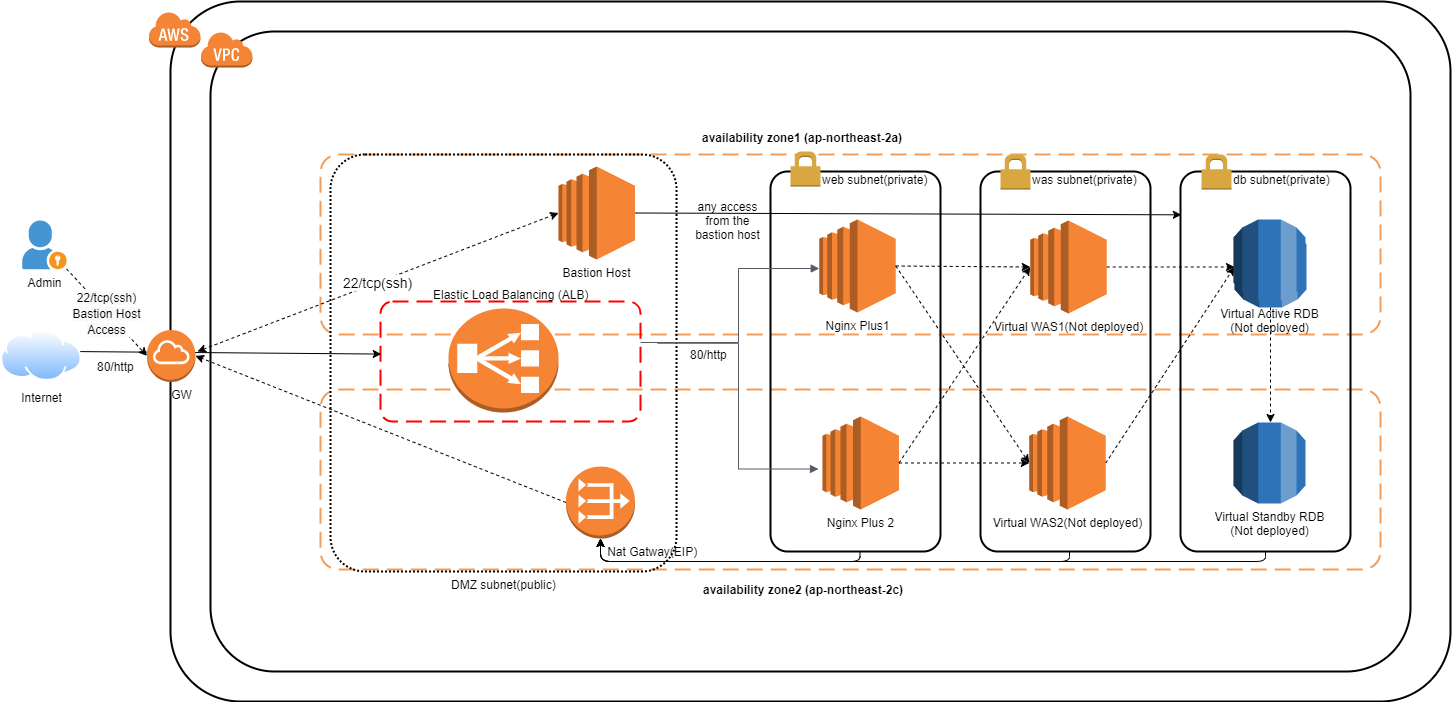

The diagram above was exported from draw.io. Its source (the exported page's mxGraphModel, read from the mxfile embedded in the PNG):
<mxGraphModel dx="1422" dy="794" grid="1" gridSize="10" guides="1" tooltips="1" connect="1" arrows="1" fold="1" page="1" pageScale="1" pageWidth="827" pageHeight="1169" math="0" shadow="0">
  <root>
    <mxCell id="0" />
    <mxCell id="1" parent="0" />
    <mxCell id="jq2Oelhgm2ki6Z78_Ahq-8" value="" style="rounded=1;arcSize=10;dashed=1;strokeColor=#F59D56;fillColor=none;gradientColor=none;dashPattern=8 4;strokeWidth=2;" parent="1" vertex="1">
      <mxGeometry x="330" y="173" width="1060" height="180" as="geometry" />
    </mxCell>
    <mxCell id="jq2Oelhgm2ki6Z78_Ahq-11" value="" style="rounded=1;arcSize=10;dashed=1;strokeColor=#F59D56;fillColor=none;gradientColor=none;dashPattern=8 4;strokeWidth=2;" parent="1" vertex="1">
      <mxGeometry x="330" y="408" width="1060" height="180" as="geometry" />
    </mxCell>
    <mxCell id="jq2Oelhgm2ki6Z78_Ahq-16" value="" style="rounded=1;arcSize=10;dashed=0;fillColor=none;gradientColor=none;strokeWidth=2;" parent="1" vertex="1">
      <mxGeometry x="220" y="50" width="1200" height="640" as="geometry" />
    </mxCell>
    <mxCell id="jq2Oelhgm2ki6Z78_Ahq-17" value="" style="dashed=0;html=1;shape=mxgraph.aws3.virtual_private_cloud;fillColor=#F58536;gradientColor=none;dashed=0;" parent="1" vertex="1">
      <mxGeometry x="210" y="50" width="52" height="36" as="geometry" />
    </mxCell>
    <mxCell id="jq2Oelhgm2ki6Z78_Ahq-20" value="" style="rounded=1;arcSize=10;dashed=0;fillColor=none;gradientColor=none;strokeWidth=2;" parent="1" vertex="1">
      <mxGeometry x="180" y="20" width="1280" height="700" as="geometry" />
    </mxCell>
    <mxCell id="jq2Oelhgm2ki6Z78_Ahq-21" value="" style="dashed=0;html=1;shape=mxgraph.aws3.cloud;fillColor=#F58536;gradientColor=none;dashed=0;" parent="1" vertex="1">
      <mxGeometry x="158" y="30" width="52" height="36" as="geometry" />
    </mxCell>
    <mxCell id="jq2Oelhgm2ki6Z78_Ahq-30" value="" style="rounded=1;arcSize=10;dashed=0;fillColor=none;gradientColor=none;strokeWidth=2;" parent="1" vertex="1">
      <mxGeometry x="780" y="190" width="170" height="380" as="geometry" />
    </mxCell>
    <mxCell id="jq2Oelhgm2ki6Z78_Ahq-31" value="" style="dashed=0;html=1;shape=mxgraph.aws3.permissions;fillColor=#D9A741;gradientColor=none;dashed=0;" parent="1" vertex="1">
      <mxGeometry x="800" y="170" width="30" height="35" as="geometry" />
    </mxCell>
    <mxCell id="jq2Oelhgm2ki6Z78_Ahq-38" value="" style="rounded=1;arcSize=10;dashed=0;fillColor=none;gradientColor=none;strokeWidth=2;" parent="1" vertex="1">
      <mxGeometry x="990" y="190" width="170" height="380" as="geometry" />
    </mxCell>
    <mxCell id="jq2Oelhgm2ki6Z78_Ahq-39" value="" style="rounded=1;arcSize=10;dashed=0;fillColor=none;gradientColor=none;strokeWidth=2;" parent="1" vertex="1">
      <mxGeometry x="1190" y="190" width="170" height="380" as="geometry" />
    </mxCell>
    <mxCell id="jq2Oelhgm2ki6Z78_Ahq-40" value="" style="dashed=0;html=1;shape=mxgraph.aws3.permissions;fillColor=#D9A741;gradientColor=none;dashed=0;" parent="1" vertex="1">
      <mxGeometry x="1010" y="173" width="30" height="35" as="geometry" />
    </mxCell>
    <mxCell id="jq2Oelhgm2ki6Z78_Ahq-41" value="" style="dashed=0;html=1;shape=mxgraph.aws3.permissions;fillColor=#D9A741;gradientColor=none;dashed=0;" parent="1" vertex="1">
      <mxGeometry x="1211" y="173" width="30" height="35" as="geometry" />
    </mxCell>
    <mxCell id="jq2Oelhgm2ki6Z78_Ahq-42" value="was subnet(private)" style="text;html=1;" parent="1" vertex="1">
      <mxGeometry x="1040" y="185" width="90" height="30" as="geometry" />
    </mxCell>
    <mxCell id="jq2Oelhgm2ki6Z78_Ahq-43" value="web subnet(private)" style="text;html=1;" parent="1" vertex="1">
      <mxGeometry x="830" y="185" width="90" height="20" as="geometry" />
    </mxCell>
    <mxCell id="jq2Oelhgm2ki6Z78_Ahq-44" value="db subnet(private)" style="text;html=1;" parent="1" vertex="1">
      <mxGeometry x="1241" y="185" width="90" height="30" as="geometry" />
    </mxCell>
    <mxCell id="jq2Oelhgm2ki6Z78_Ahq-45" value="&lt;b&gt;availability zone2 (ap-northeast-2c)&lt;/b&gt;" style="text;html=1;" parent="1" vertex="1">
      <mxGeometry x="711" y="595" width="90" height="30" as="geometry" />
    </mxCell>
    <mxCell id="jq2Oelhgm2ki6Z78_Ahq-46" value="&lt;b&gt;availability zone1 (ap-northeast-2a)&lt;/b&gt;" style="text;html=1;" parent="1" vertex="1">
      <mxGeometry x="710" y="143" width="90" height="30" as="geometry" />
    </mxCell>
    <mxCell id="jq2Oelhgm2ki6Z78_Ahq-47" value="" style="rounded=1;arcSize=10;dashed=1;fillColor=none;gradientColor=none;dashPattern=1 1;strokeWidth=2;" parent="1" vertex="1">
      <mxGeometry x="340" y="173" width="346" height="417" as="geometry" />
    </mxCell>
    <mxCell id="jq2Oelhgm2ki6Z78_Ahq-48" value="DMZ subnet(public)" style="text;html=1;" parent="1" vertex="1">
      <mxGeometry x="459" y="590" width="90" height="30" as="geometry" />
    </mxCell>
    <mxCell id="jq2Oelhgm2ki6Z78_Ahq-49" value="Nginx Plus1" style="outlineConnect=0;dashed=0;verticalLabelPosition=bottom;verticalAlign=top;align=center;html=1;shape=mxgraph.aws3.ec2;fillColor=#F58534;gradientColor=none;" parent="1" vertex="1">
      <mxGeometry x="828.75" y="238" width="76.5" height="93" as="geometry" />
    </mxCell>
    <mxCell id="jq2Oelhgm2ki6Z78_Ahq-50" value="Nginx Plus 2" style="outlineConnect=0;dashed=0;verticalLabelPosition=bottom;verticalAlign=top;align=center;html=1;shape=mxgraph.aws3.ec2;fillColor=#F58534;gradientColor=none;" parent="1" vertex="1">
      <mxGeometry x="832" y="435" width="76.5" height="93" as="geometry" />
    </mxCell>
    <mxCell id="jq2Oelhgm2ki6Z78_Ahq-51" value="Virtual WAS2(Not deployed)" style="outlineConnect=0;dashed=0;verticalLabelPosition=bottom;verticalAlign=top;align=center;html=1;shape=mxgraph.aws3.ec2;fillColor=#F58534;gradientColor=none;" parent="1" vertex="1">
      <mxGeometry x="1038.75" y="435" width="76.5" height="93" as="geometry" />
    </mxCell>
    <mxCell id="jq2Oelhgm2ki6Z78_Ahq-52" value="Virtual WAS1(Not deployed)" style="outlineConnect=0;dashed=0;verticalLabelPosition=bottom;verticalAlign=top;align=center;html=1;shape=mxgraph.aws3.ec2;fillColor=#F58534;gradientColor=none;" parent="1" vertex="1">
      <mxGeometry x="1039.75" y="239" width="76.5" height="93" as="geometry" />
    </mxCell>
    <mxCell id="jq2Oelhgm2ki6Z78_Ahq-55" value="Virtual Standby RDB&lt;br&gt;(Not deployed)" style="outlineConnect=0;dashed=0;verticalLabelPosition=bottom;verticalAlign=top;align=center;html=1;shape=mxgraph.aws3.rds;fillColor=#2E73B8;gradientColor=none;" parent="1" vertex="1">
      <mxGeometry x="1243" y="441" width="72" height="81" as="geometry" />
    </mxCell>
    <mxCell id="jq2Oelhgm2ki6Z78_Ahq-56" value="" style="outlineConnect=0;dashed=0;verticalLabelPosition=bottom;verticalAlign=top;align=center;html=1;shape=mxgraph.aws3.rds;fillColor=#2E73B8;gradientColor=none;" parent="1" vertex="1">
      <mxGeometry x="1244" y="245" width="72" height="81" as="geometry" />
    </mxCell>
    <mxCell id="jq2Oelhgm2ki6Z78_Ahq-57" value="" style="outlineConnect=0;dashed=0;verticalLabelPosition=bottom;verticalAlign=top;align=center;html=1;shape=mxgraph.aws3.classic_load_balancer;fillColor=#F58534;gradientColor=none;" parent="1" vertex="1">
      <mxGeometry x="458" y="327" width="110" height="104" as="geometry" />
    </mxCell>
    <mxCell id="jq2Oelhgm2ki6Z78_Ahq-58" value="" style="rounded=1;arcSize=10;dashed=1;strokeColor=#ff0000;fillColor=none;gradientColor=none;dashPattern=8 4;strokeWidth=2;" parent="1" vertex="1">
      <mxGeometry x="390" y="320" width="260" height="120" as="geometry" />
    </mxCell>
    <mxCell id="jq2Oelhgm2ki6Z78_Ahq-59" value="&amp;nbsp; &amp;nbsp; &amp;nbsp; &amp;nbsp; &amp;nbsp; &amp;nbsp; Elastic Load Balancing (ALB)" style="text;html=1;" parent="1" vertex="1">
      <mxGeometry x="400.5" y="300" width="90" height="30" as="geometry" />
    </mxCell>
    <mxCell id="jq2Oelhgm2ki6Z78_Ahq-63" value="" style="edgeStyle=orthogonalEdgeStyle;html=1;endArrow=block;elbow=vertical;startArrow=none;endFill=1;strokeColor=#545B64;rounded=0;" parent="1" source="jq2Oelhgm2ki6Z78_Ahq-58" target="jq2Oelhgm2ki6Z78_Ahq-49" edge="1">
      <mxGeometry width="100" relative="1" as="geometry">
        <mxPoint x="758" y="417" as="sourcePoint" />
        <mxPoint x="858" y="417" as="targetPoint" />
        <Array as="points">
          <mxPoint x="748" y="361" />
          <mxPoint x="748" y="287" />
        </Array>
      </mxGeometry>
    </mxCell>
    <mxCell id="jq2Oelhgm2ki6Z78_Ahq-64" value="" style="edgeStyle=orthogonalEdgeStyle;html=1;endArrow=block;elbow=vertical;startArrow=none;endFill=1;strokeColor=#545B64;rounded=0;exitX=1;exitY=0.5;exitDx=0;exitDy=0;entryX=0;entryY=0.5;entryDx=0;entryDy=0;entryPerimeter=0;" parent="1" edge="1">
      <mxGeometry width="100" relative="1" as="geometry">
        <mxPoint x="667" y="361.75" as="sourcePoint" />
        <mxPoint x="828" y="487.5" as="targetPoint" />
        <Array as="points">
          <mxPoint x="748" y="362" />
          <mxPoint x="748" y="488" />
        </Array>
      </mxGeometry>
    </mxCell>
    <mxCell id="jq2Oelhgm2ki6Z78_Ahq-65" value="80/http" style="text;html=1;" parent="1" vertex="1">
      <mxGeometry x="698" y="360" width="90" height="20" as="geometry" />
    </mxCell>
    <mxCell id="jq2Oelhgm2ki6Z78_Ahq-67" value="" style="endArrow=classic;html=1;entryX=0.003;entryY=0.438;entryDx=0;entryDy=0;entryPerimeter=0;" parent="1" target="jq2Oelhgm2ki6Z78_Ahq-58" edge="1">
      <mxGeometry width="50" height="50" relative="1" as="geometry">
        <mxPoint x="80" y="370.00614754098365" as="sourcePoint" />
        <mxPoint x="390" y="380" as="targetPoint" />
      </mxGeometry>
    </mxCell>
    <mxCell id="jq2Oelhgm2ki6Z78_Ahq-68" value="80/http" style="text;html=1;" parent="1" vertex="1">
      <mxGeometry x="105" y="371.5" width="90" height="20" as="geometry" />
    </mxCell>
    <mxCell id="1oPljENQGYp-lRyXMEuR-1" value="Bastion Host" style="outlineConnect=0;dashed=0;verticalLabelPosition=bottom;verticalAlign=top;align=center;html=1;shape=mxgraph.aws3.ec2;fillColor=#F58534;gradientColor=none;" parent="1" vertex="1">
      <mxGeometry x="568" y="185" width="76.5" height="93" as="geometry" />
    </mxCell>
    <mxCell id="1oPljENQGYp-lRyXMEuR-4" value="" style="endArrow=classic;html=1;exitX=1;exitY=0.5;exitDx=0;exitDy=0;exitPerimeter=0;entryX=0.005;entryY=0.114;entryDx=0;entryDy=0;entryPerimeter=0;" parent="1" source="1oPljENQGYp-lRyXMEuR-1" target="jq2Oelhgm2ki6Z78_Ahq-39" edge="1">
      <mxGeometry width="50" height="50" relative="1" as="geometry">
        <mxPoint x="790" y="390" as="sourcePoint" />
        <mxPoint x="1188" y="227" as="targetPoint" />
      </mxGeometry>
    </mxCell>
    <mxCell id="1oPljENQGYp-lRyXMEuR-6" value="any access&lt;br&gt;from the&lt;br&gt;bastion host" style="text;html=1;align=center;verticalAlign=middle;resizable=0;points=[];" parent="1oPljENQGYp-lRyXMEuR-4" vertex="1" connectable="0">
      <mxGeometry x="-0.4241" y="-4" relative="1" as="geometry">
        <mxPoint x="-65" y="2" as="offset" />
      </mxGeometry>
    </mxCell>
    <mxCell id="1oPljENQGYp-lRyXMEuR-7" value="" style="html=1;labelBackgroundColor=#ffffff;startArrow=none;startFill=0;startSize=6;endArrow=classic;endFill=1;endSize=6;jettySize=auto;orthogonalLoop=1;strokeWidth=1;dashed=1;fontSize=14;exitX=1;exitY=0.5;exitDx=0;exitDy=0;exitPerimeter=0;entryX=0;entryY=0.5;entryDx=0;entryDy=0;entryPerimeter=0;" parent="1" source="jq2Oelhgm2ki6Z78_Ahq-50" target="jq2Oelhgm2ki6Z78_Ahq-51" edge="1">
      <mxGeometry width="60" height="60" relative="1" as="geometry">
        <mxPoint x="930" y="290" as="sourcePoint" />
        <mxPoint x="990" y="230" as="targetPoint" />
      </mxGeometry>
    </mxCell>
    <mxCell id="1oPljENQGYp-lRyXMEuR-8" value="" style="html=1;labelBackgroundColor=#ffffff;startArrow=none;startFill=0;startSize=6;endArrow=classic;endFill=1;endSize=6;jettySize=auto;orthogonalLoop=1;strokeWidth=1;dashed=1;fontSize=14;entryX=0;entryY=0.5;entryDx=0;entryDy=0;entryPerimeter=0;exitX=1;exitY=0.5;exitDx=0;exitDy=0;exitPerimeter=0;" parent="1" source="jq2Oelhgm2ki6Z78_Ahq-49" target="jq2Oelhgm2ki6Z78_Ahq-52" edge="1">
      <mxGeometry width="60" height="60" relative="1" as="geometry">
        <mxPoint x="910" y="286" as="sourcePoint" />
        <mxPoint x="1033.5" y="286" as="targetPoint" />
      </mxGeometry>
    </mxCell>
    <mxCell id="1oPljENQGYp-lRyXMEuR-9" value="" style="html=1;labelBackgroundColor=#ffffff;startArrow=none;startFill=0;startSize=6;endArrow=classic;endFill=1;endSize=6;jettySize=auto;orthogonalLoop=1;strokeWidth=1;dashed=1;fontSize=14;exitX=1;exitY=0.5;exitDx=0;exitDy=0;exitPerimeter=0;entryX=0;entryY=0.5;entryDx=0;entryDy=0;entryPerimeter=0;" parent="1" source="jq2Oelhgm2ki6Z78_Ahq-49" target="jq2Oelhgm2ki6Z78_Ahq-51" edge="1">
      <mxGeometry width="60" height="60" relative="1" as="geometry">
        <mxPoint x="913.25" y="296" as="sourcePoint" />
        <mxPoint x="1047.75" y="296.5" as="targetPoint" />
      </mxGeometry>
    </mxCell>
    <mxCell id="1oPljENQGYp-lRyXMEuR-10" value="" style="html=1;labelBackgroundColor=#ffffff;startArrow=none;startFill=0;startSize=6;endArrow=classic;endFill=1;endSize=6;jettySize=auto;orthogonalLoop=1;strokeWidth=1;dashed=1;fontSize=14;exitX=1;exitY=0.5;exitDx=0;exitDy=0;exitPerimeter=0;entryX=0;entryY=0.5;entryDx=0;entryDy=0;entryPerimeter=0;" parent="1" source="jq2Oelhgm2ki6Z78_Ahq-50" target="jq2Oelhgm2ki6Z78_Ahq-52" edge="1">
      <mxGeometry width="60" height="60" relative="1" as="geometry">
        <mxPoint x="913.25" y="296.5" as="sourcePoint" />
        <mxPoint x="1046.75" y="496.5" as="targetPoint" />
      </mxGeometry>
    </mxCell>
    <mxCell id="1oPljENQGYp-lRyXMEuR-12" value="" style="html=1;labelBackgroundColor=#ffffff;startArrow=none;startFill=0;startSize=6;endArrow=classic;endFill=1;endSize=6;jettySize=auto;orthogonalLoop=1;strokeWidth=1;dashed=1;fontSize=14;exitX=1;exitY=0.5;exitDx=0;exitDy=0;exitPerimeter=0;entryX=0;entryY=0.5;entryDx=0;entryDy=0;entryPerimeter=0;" parent="1" source="jq2Oelhgm2ki6Z78_Ahq-52" target="jq2Oelhgm2ki6Z78_Ahq-56" edge="1">
      <mxGeometry width="60" height="60" relative="1" as="geometry">
        <mxPoint x="1130" y="286" as="sourcePoint" />
        <mxPoint x="1264.5" y="286.5" as="targetPoint" />
      </mxGeometry>
    </mxCell>
    <mxCell id="1oPljENQGYp-lRyXMEuR-13" value="" style="html=1;labelBackgroundColor=#ffffff;startArrow=none;startFill=0;startSize=6;endArrow=classic;endFill=1;endSize=6;jettySize=auto;orthogonalLoop=1;strokeWidth=1;dashed=1;fontSize=14;exitX=0.5;exitY=1;exitDx=0;exitDy=0;exitPerimeter=0;entryX=0.5;entryY=0;entryDx=0;entryDy=0;entryPerimeter=0;" parent="1" source="jq2Oelhgm2ki6Z78_Ahq-56" edge="1">
      <mxGeometry width="60" height="60" relative="1" as="geometry">
        <mxPoint x="1281" y="326" as="sourcePoint" />
        <mxPoint x="1280" y="441" as="targetPoint" />
      </mxGeometry>
    </mxCell>
    <mxCell id="1oPljENQGYp-lRyXMEuR-15" value="" style="html=1;labelBackgroundColor=#ffffff;startArrow=none;startFill=0;startSize=6;endArrow=classic;endFill=1;endSize=6;jettySize=auto;orthogonalLoop=1;strokeWidth=1;dashed=1;fontSize=14;exitX=1;exitY=0.5;exitDx=0;exitDy=0;exitPerimeter=0;entryX=0;entryY=0.5;entryDx=0;entryDy=0;entryPerimeter=0;" parent="1" source="jq2Oelhgm2ki6Z78_Ahq-51" target="jq2Oelhgm2ki6Z78_Ahq-56" edge="1">
      <mxGeometry width="60" height="60" relative="1" as="geometry">
        <mxPoint x="1287" y="337" as="sourcePoint" />
        <mxPoint x="1287" y="456" as="targetPoint" />
      </mxGeometry>
    </mxCell>
    <mxCell id="1oPljENQGYp-lRyXMEuR-16" value="Virtual Active RDB&lt;br&gt;(Not deployed)" style="outlineConnect=0;dashed=0;verticalLabelPosition=bottom;verticalAlign=top;align=center;html=1;shape=mxgraph.aws3.rds;fillColor=#2E73B8;gradientColor=none;" parent="1" vertex="1">
      <mxGeometry x="1243" y="238" width="72" height="81" as="geometry" />
    </mxCell>
    <mxCell id="1oPljENQGYp-lRyXMEuR-17" value="Internet" style="aspect=fixed;perimeter=ellipsePerimeter;html=1;align=center;shadow=0;dashed=0;spacingTop=3;image;image=img/lib/active_directory/internet_cloud.svg;" parent="1" vertex="1">
      <mxGeometry x="10" y="348.38" width="81.75" height="51.5" as="geometry" />
    </mxCell>
    <mxCell id="1oPljENQGYp-lRyXMEuR-18" value="&amp;nbsp; &amp;nbsp; &amp;nbsp; GW" style="outlineConnect=0;dashed=0;verticalLabelPosition=bottom;verticalAlign=top;align=center;html=1;shape=mxgraph.aws3.internet_gateway;fillColor=#F58534;gradientColor=none;" parent="1" vertex="1">
      <mxGeometry x="156.5" y="348.38" width="48.5" height="52" as="geometry" />
    </mxCell>
    <mxCell id="1oPljENQGYp-lRyXMEuR-20" value="&amp;nbsp; &amp;nbsp; &amp;nbsp; &amp;nbsp; &amp;nbsp; &amp;nbsp; &amp;nbsp; &amp;nbsp; &amp;nbsp; &amp;nbsp; &amp;nbsp; &amp;nbsp; &amp;nbsp; &amp;nbsp; &amp;nbsp; &amp;nbsp;Nat Gatway(EIP)" style="outlineConnect=0;dashed=0;verticalLabelPosition=bottom;verticalAlign=top;align=center;html=1;shape=mxgraph.aws3.vpc_nat_gateway;fillColor=#F58534;gradientColor=none;" parent="1" vertex="1">
      <mxGeometry x="575.5" y="485" width="69" height="72" as="geometry" />
    </mxCell>
    <mxCell id="1oPljENQGYp-lRyXMEuR-26" value="" style="html=1;labelBackgroundColor=#ffffff;startArrow=none;startFill=0;startSize=6;endArrow=classic;endFill=1;endSize=6;jettySize=auto;orthogonalLoop=1;strokeWidth=1;dashed=1;fontSize=14;exitX=0;exitY=0.5;exitDx=0;exitDy=0;exitPerimeter=0;entryX=1;entryY=0.5;entryDx=0;entryDy=0;entryPerimeter=0;" parent="1" source="1oPljENQGYp-lRyXMEuR-20" target="1oPljENQGYp-lRyXMEuR-18" edge="1">
      <mxGeometry width="60" height="60" relative="1" as="geometry">
        <mxPoint x="864.5" y="485.95" as="sourcePoint" />
        <mxPoint x="230" y="485.0015695067265" as="targetPoint" />
      </mxGeometry>
    </mxCell>
    <mxCell id="1oPljENQGYp-lRyXMEuR-31" value="22/tcp(ssh)" style="html=1;labelBackgroundColor=#ffffff;startArrow=classic;startFill=1;startSize=6;endArrow=classic;endFill=1;endSize=6;jettySize=auto;orthogonalLoop=1;strokeWidth=1;dashed=1;fontSize=14;entryX=0;entryY=0.5;entryDx=0;entryDy=0;entryPerimeter=0;" parent="1" target="1oPljENQGYp-lRyXMEuR-1" edge="1">
      <mxGeometry width="60" height="60" relative="1" as="geometry">
        <mxPoint x="207" y="370" as="sourcePoint" />
        <mxPoint x="550" y="390" as="targetPoint" />
      </mxGeometry>
    </mxCell>
    <mxCell id="1oPljENQGYp-lRyXMEuR-41" value="" style="edgeStyle=segmentEdgeStyle;endArrow=classic;html=1;exitX=0.5;exitY=1;exitDx=0;exitDy=0;" parent="1" source="jq2Oelhgm2ki6Z78_Ahq-39" target="1oPljENQGYp-lRyXMEuR-20" edge="1">
      <mxGeometry width="50" height="50" relative="1" as="geometry">
        <mxPoint x="870" y="450" as="sourcePoint" />
        <mxPoint x="920" y="400" as="targetPoint" />
        <Array as="points">
          <mxPoint x="1275" y="580" />
          <mxPoint x="610" y="580" />
        </Array>
      </mxGeometry>
    </mxCell>
    <mxCell id="1oPljENQGYp-lRyXMEuR-42" value="" style="edgeStyle=segmentEdgeStyle;endArrow=classic;html=1;exitX=0.5;exitY=1;exitDx=0;exitDy=0;" parent="1" edge="1">
      <mxGeometry width="50" height="50" relative="1" as="geometry">
        <mxPoint x="1079" y="570" as="sourcePoint" />
        <mxPoint x="610" y="557" as="targetPoint" />
        <Array as="points">
          <mxPoint x="1079" y="580" />
          <mxPoint x="610" y="580" />
        </Array>
      </mxGeometry>
    </mxCell>
    <mxCell id="1oPljENQGYp-lRyXMEuR-43" value="" style="edgeStyle=segmentEdgeStyle;endArrow=classic;html=1;exitX=0.5;exitY=1;exitDx=0;exitDy=0;" parent="1" edge="1">
      <mxGeometry width="50" height="50" relative="1" as="geometry">
        <mxPoint x="869.5" y="570" as="sourcePoint" />
        <mxPoint x="610" y="557" as="targetPoint" />
        <Array as="points">
          <mxPoint x="870" y="580" />
          <mxPoint x="610" y="580" />
        </Array>
      </mxGeometry>
    </mxCell>
    <mxCell id="1oPljENQGYp-lRyXMEuR-44" value="Admin" style="shadow=0;dashed=0;html=1;strokeColor=none;fillColor=#4495D1;labelPosition=center;verticalLabelPosition=bottom;verticalAlign=top;align=center;outlineConnect=0;shape=mxgraph.veeam.portal_admin;" parent="1" vertex="1">
      <mxGeometry x="31.670000000000016" y="239" width="44.4" height="48.8" as="geometry" />
    </mxCell>
    <mxCell id="1oPljENQGYp-lRyXMEuR-51" value="&lt;span style=&quot;font-size: 12px ; background-color: rgb(248 , 249 , 250)&quot;&gt;22/tcp(ssh)&lt;/span&gt;&lt;br style=&quot;font-size: 12px ; background-color: rgb(248 , 249 , 250)&quot;&gt;&lt;span style=&quot;font-size: 12px ; background-color: rgb(248 , 249 , 250)&quot;&gt;Bastion Host&lt;/span&gt;&lt;br style=&quot;font-size: 12px ; background-color: rgb(248 , 249 , 250)&quot;&gt;&lt;span style=&quot;font-size: 12px ; background-color: rgb(248 , 249 , 250)&quot;&gt;Access&lt;/span&gt;" style="html=1;labelBackgroundColor=#ffffff;startArrow=none;startFill=0;startSize=6;endArrow=classic;endFill=1;endSize=6;jettySize=auto;orthogonalLoop=1;strokeWidth=1;dashed=1;fontSize=14;entryX=0;entryY=0.5;entryDx=0;entryDy=0;entryPerimeter=0;" parent="1" source="1oPljENQGYp-lRyXMEuR-44" target="1oPljENQGYp-lRyXMEuR-18" edge="1">
      <mxGeometry width="60" height="60" relative="1" as="geometry">
        <mxPoint x="420" y="360" as="sourcePoint" />
        <mxPoint x="480" y="300" as="targetPoint" />
      </mxGeometry>
    </mxCell>
  </root>
</mxGraphModel>